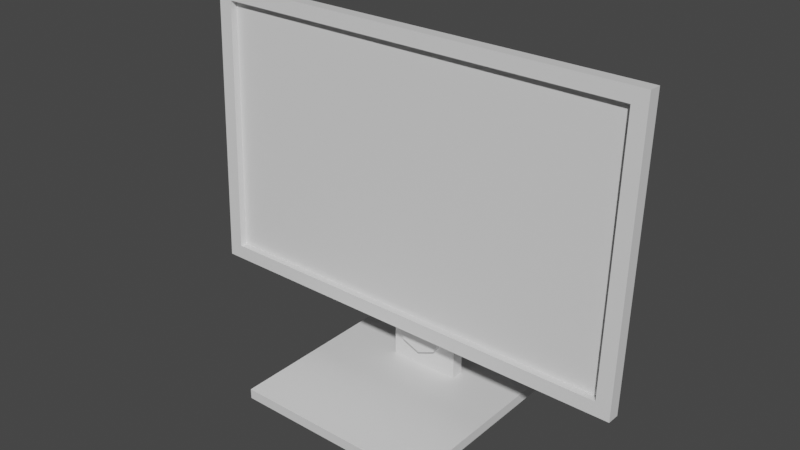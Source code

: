 # Source: SM_Monitor.blend  (saved by Blender 3.1.7; exported with 4.5.12 LTS)
import bpy
from mathutils import Matrix  # noqa: F401  (used for matrix-valued properties, if any)

bpy.ops.wm.read_factory_settings(use_empty=True)
scene = bpy.context.scene
scene.name = 'Scene'

# ---- collections
col_collection = bpy.data.collections.new('Collection'); scene.collection.children.link(col_collection)

# ---- materials (node trees are filled in below, after node groups)
mat_stand_color = bpy.data.materials.new('stand_color')
mat_stand_color.alpha_threshold = 0.0
mat_stand_color.use_transparent_shadow = False
mat_stand_color.line_color = (0.0, 0.0, 0.0, 1.0)
mat_display_color = bpy.data.materials.new('display_color')
mat_display_color.use_transparent_shadow = False
mat_display = bpy.data.materials.new('display')
mat_display.use_transparent_shadow = False
mat_stand_display_joint_color = bpy.data.materials.new('stand_display_joint_color')
mat_stand_display_joint_color.use_transparent_shadow = False

# ---- material node trees
mat_stand_color.use_nodes = True; mat_stand_color.node_tree.nodes.clear()
_N = mat_stand_color.node_tree.nodes; _L = mat_stand_color.node_tree.links
n0 = _N.new('ShaderNodeOutputMaterial'); n0.name = 'Material Output'; n0.location = (300, 300)
n1 = _N.new('ShaderNodeBsdfPrincipled'); n1.name = 'Principled BSDF'; n1.location = (10, 300)
n1.distribution = 'GGX'
n1.subsurface_method = 'RANDOM_WALK_SKIN'
n1.inputs[2].default_value = 0.4
n1.inputs[3].default_value = 1.45
n1.inputs[27].default_value = (0.0, 0.0, 0.0, 1.0)
n1.inputs[28].default_value = 1.0
_L.new(n1.outputs[0], n0.inputs[0])
n0.is_active_output = True
mat_display_color.use_nodes = True; mat_display_color.node_tree.nodes.clear()
_N = mat_display_color.node_tree.nodes; _L = mat_display_color.node_tree.links
n0 = _N.new('ShaderNodeBsdfPrincipled'); n0.name = 'Principled BSDF'; n0.location = (10, 300)
n0.distribution = 'GGX'
n0.subsurface_method = 'RANDOM_WALK_SKIN'
n0.inputs[3].default_value = 1.45
n0.inputs[27].default_value = (0.0, 0.0, 0.0, 1.0)
n0.inputs[28].default_value = 1.0
n1 = _N.new('ShaderNodeOutputMaterial'); n1.name = 'Material Output'; n1.location = (300, 300)
_L.new(n0.outputs[0], n1.inputs[0])
n1.is_active_output = True
mat_display.use_nodes = True; mat_display.node_tree.nodes.clear()
_N = mat_display.node_tree.nodes; _L = mat_display.node_tree.links
n0 = _N.new('ShaderNodeBsdfPrincipled'); n0.name = 'Principled BSDF'; n0.location = (10, 300)
n0.distribution = 'GGX'
n0.subsurface_method = 'RANDOM_WALK_SKIN'
n0.inputs[3].default_value = 1.45
n0.inputs[27].default_value = (0.0, 0.0, 0.0, 1.0)
n0.inputs[28].default_value = 1.0
n1 = _N.new('ShaderNodeOutputMaterial'); n1.name = 'Material Output'; n1.location = (300, 300)
_L.new(n0.outputs[0], n1.inputs[0])
n1.is_active_output = True
mat_stand_display_joint_color.use_nodes = True; mat_stand_display_joint_color.node_tree.nodes.clear()
_N = mat_stand_display_joint_color.node_tree.nodes; _L = mat_stand_display_joint_color.node_tree.links
n0 = _N.new('ShaderNodeBsdfPrincipled'); n0.name = 'Principled BSDF'; n0.location = (10, 300)
n0.distribution = 'GGX'
n0.subsurface_method = 'RANDOM_WALK_SKIN'
n0.inputs[3].default_value = 1.45
n0.inputs[27].default_value = (0.0, 0.0, 0.0, 1.0)
n0.inputs[28].default_value = 1.0
n1 = _N.new('ShaderNodeOutputMaterial'); n1.name = 'Material Output'; n1.location = (300, 300)
_L.new(n0.outputs[0], n1.inputs[0])
n1.is_active_output = True

# ---- world
world_world = bpy.data.worlds.new('World'); scene.world = world_world
world_world.use_nodes = True; world_world.node_tree.nodes.clear()
_N = world_world.node_tree.nodes; _L = world_world.node_tree.links
n0 = _N.new('ShaderNodeOutputWorld'); n0.name = 'World Output'; n0.location = (300, 300)
n1 = _N.new('ShaderNodeBackground'); n1.name = 'Background'; n1.location = (10, 300)
n1.inputs[0].default_value = (0.05088, 0.05088, 0.05088, 1.0)
_L.new(n1.outputs[0], n0.inputs[0])
n0.is_active_output = True
world_world.color = (0.05088, 0.05088, 0.05088)
world_world.use_sun_shadow = False
world_world.sun_shadow_jitter_overblur = 0.0

# ---- meshes
me_cube = bpy.data.meshes.new('Cube')
me_cube.from_pydata([(0.6689, 0.6689, 0.06967), (0.6689, 0.6689, 0.003173), (0.6689, -0.6689, 0.06967), (0.6689, -0.6689, 0.003173), (-0.6689, 0.6689, 0.06967), (-0.6689, 0.6689, 0.003173), (-0.6689, -0.6689, 0.06967), (-0.6689, -0.6689, 0.003173), (0.2397, 0.3306, 0.06967), (0.2397, 0.2438, 0.06967), (-0.2397, 0.3306, 0.06967), (-0.2397, 0.2438, 0.06967), (0.2397, 0.3306, 1.502), (0.2397, 0.2438, 1.502), (-0.2397, 0.3306, 1.502), (-0.2397, 0.2438, 1.502)], [], [(4, 6, 11, 10), (3, 2, 6, 7), (7, 6, 4, 5), (5, 1, 3, 7), (1, 0, 2, 3), (5, 4, 0, 1), (10, 11, 15, 14), (2, 0, 8, 9), (0, 4, 10, 8), (6, 2, 9, 11), (12, 14, 15, 13), (11, 9, 13, 15), (8, 10, 14, 12), (9, 8, 12, 13)])
_uv = me_cube.uv_layers.new(name='UVMap')
_uv.uv.foreach_set('vector', [0.5, 0.5, 0.5, 1.0, 0.3396, 0.6589, 0.3396, 0.6265, 0.9977, 0.5, 0.9728, 0.5, 0.9728, 0.0, 0.9977, 0.0, 0.9728, 0.5, 0.948, 0.5, 0.948, 0.0, 0.9728, 0.0, 5.96e-08, 0.0, 0.5, 5.96e-08, 0.5, 0.5, 0.0, 0.5, 0.948, 1.0, 0.9231, 1.0, 0.9231, 0.5, 0.948, 0.5, 0.948, 0.5, 0.9231, 0.5, 0.9231, 0.0, 0.948, 0.0, 0.8907, 0.0, 0.9231, 0.0, 0.9231, 0.5352, 0.8907, 0.5352, 0.0, 1.0, 5.96e-08, 0.5, 0.1604, 0.6265, 0.1604, 0.6589, 5.96e-08, 0.5, 0.5, 0.5, 0.3396, 0.6265, 0.1604, 0.6265, 0.5, 1.0, 0.0, 1.0, 0.1604, 0.6589, 0.3396, 0.6589, 0.5324, 0.5352, 0.5324, 0.7143, 0.5, 0.7143, 0.5, 0.5352, 0.5, 0.0, 0.6791, 1.49e-08, 0.6791, 0.5352, 0.5, 0.5352, 0.6791, 0.0, 0.8583, 1.49e-08, 0.8583, 0.5352, 0.6791, 0.5352, 0.8583, 0.0, 0.8907, 0.0, 0.8907, 0.5352, 0.8583, 0.5352])
me_cube.materials.append(mat_stand_color)
me_cube.use_remesh_preserve_volume = False
me_cube.use_remesh_preserve_attributes = False
me_cube.use_mirror_vertex_groups = False
me_cube.update()
me_circle = bpy.data.meshes.new('Circle')
me_circle.from_pydata([(-4.871e-09, 0.1745, 0.01434), (-0.1234, 0.1234, 0.01434), (-0.1745, -6.317e-09, 0.01434), (-0.1234, -0.1234, 0.01434), (1.039e-08, -0.1745, 0.01434), (0.1234, -0.1234, 0.01434), (0.1745, 3.393e-09, 0.01434), (0.1234, 0.1234, 0.01434), (-4.871e-09, 0.1745, -0.1898), (-0.1234, 0.1234, -0.1898), (-0.1745, -1.524e-08, -0.1898), (-0.1234, -0.1234, -0.1898), (1.039e-08, -0.1745, -0.1898), (0.1234, -0.1234, -0.1898), (0.1745, -5.529e-09, -0.1898), (0.1234, 0.1234, -0.1898)], [], [(7, 6, 14, 15), (5, 4, 12, 13), (3, 2, 10, 11), (1, 0, 8, 9), (0, 7, 15, 8), (6, 5, 13, 14), (4, 3, 11, 12), (2, 1, 9, 10), (7, 0, 1), (2, 6, 1), (5, 6, 2), (5, 2, 3), (5, 3, 4), (6, 7, 1), (15, 14, 8), (14, 9, 8), (10, 14, 13), (11, 10, 13), (12, 11, 13), (14, 10, 9)])
_uv = me_circle.uv_layers.new(name='UVMap')
_uv.uv.foreach_set('vector', [0.0, 0.0, 0.0, 0.0, 0.0, 0.0, 0.0, 0.0, 0.0, 0.0, 0.0, 0.0, 0.0, 0.0, 0.0, 0.0, 0.0, 0.0, 0.0, 0.0, 0.0, 0.0, 0.0, 0.0, 0.0, 0.0, 0.0, 0.0, 0.0, 0.0, 0.0, 0.0, 0.0, 0.0, 0.0, 0.0, 0.0, 0.0, 0.0, 0.0, 0.0, 0.0, 0.0, 0.0, 0.0, 0.0, 0.0, 0.0, 0.0, 0.0, 0.0, 0.0, 0.0, 0.0, 0.0, 0.0, 0.0, 0.0, 0.0, 0.0, 0.0, 0.0, 0.0, 0.0, 0.0, 0.0, 0.0, 0.0, 0.0, 0.0, 0.0, 0.0, 0.0, 0.0, 0.0, 0.0, 0.0, 0.0, 0.0, 0.0, 0.0, 0.0, 0.0, 0.0, 0.0, 0.0, 0.0, 0.0, 0.0, 0.0, 0.0, 0.0, 0.0, 0.0, 0.0, 0.0, 0.0, 0.0, 0.0, 0.0, 0.0, 0.0, 0.0, 0.0, 0.0, 0.0, 0.0, 0.0, 0.0, 0.0, 0.0, 0.0, 0.0, 0.0, 0.0, 0.0, 0.0, 0.0, 0.0, 0.0, 0.0, 0.0, 0.0, 0.0, 0.0, 0.0, 0.0, 0.0, 0.0, 0.0, 0.0, 0.0, 0.0, 0.0, 0.0, 0.0])
me_circle.use_remesh_fix_poles = True
me_circle.use_remesh_preserve_attributes = False
me_circle.update()
me_cube_001 = bpy.data.meshes.new('Cube.001')
me_cube_001.from_pydata([(-1.5, -0.04367, 0.3225), (-1.5, -0.04367, 2.217), (-1.5, 0.04367, 0.3225), (-1.5, 0.04367, 2.217), (1.5, -0.04367, 0.3225), (1.5, -0.04367, 2.217), (1.5, 0.04367, 0.3225), (1.5, 0.04367, 2.217), (-1.403, -0.04367, 0.4163), (-1.403, -0.04367, 2.123), (1.403, -0.04367, 0.4163), (1.403, -0.04367, 2.123), (-1.403, 0.00423, 0.4163), (-1.403, 0.00423, 2.123), (1.403, 0.00423, 0.4163), (1.403, 0.00423, 2.123)], [], [(0, 1, 3, 2), (2, 3, 7, 6), (6, 7, 5, 4), (4, 5, 11, 10), (2, 6, 4, 0), (7, 3, 1, 5), (8, 10, 14, 12), (1, 0, 8, 9), (0, 4, 10, 8), (5, 1, 9, 11), (14, 15, 13, 12), (9, 8, 12, 13), (11, 9, 13, 15), (10, 11, 15, 14)])
me_cube_001.polygons.foreach_set('material_index', [0, 0, 0, 0, 0, 0, 0, 0, 0, 0, 1, 0, 0, 0])
_uv = me_cube_001.uv_layers.new(name='UVMap')
_uv.uv.foreach_set('vector', [0.9657, 0.4516, 0.9657, 0.9033, 0.9449, 0.9033, 0.9449, 0.4516, 0.4516, 0.7152, 0.0, 0.7152, 0.0, 0.0, 0.4516, 0.0, 0.9657, 0.0, 0.9657, 0.4516, 0.9449, 0.4516, 0.9449, 0.0, 0.9033, 0.7152, 0.4516, 0.7152, 0.474, 0.6921, 0.8809, 0.6921, 0.9241, 0.0, 0.9241, 0.7152, 0.9033, 0.7152, 0.9033, 0.0, 0.9449, 0.0, 0.9449, 0.7152, 0.9241, 0.7152, 0.9241, 0.0, 0.9772, 0.6689, 0.9772, 0.0, 0.9886, 0.0, 0.9886, 0.6689, 0.4516, 0.0, 0.9033, 0.0, 0.8809, 0.02314, 0.474, 0.02314, 0.9033, 0.0, 0.9033, 0.7152, 0.8809, 0.6921, 0.8809, 0.02314, 0.4516, 0.7152, 0.4516, 0.0, 0.474, 0.02314, 0.474, 0.6921, 7.218e-05, 0.8081, 7.218e-05, 0.1997, 1.0, 0.1997, 1.0, 0.8081, 0.9886, 0.4069, 0.9886, 0.0, 1.0, 0.0, 1.0, 0.4069, 0.9657, 0.6689, 0.9657, 0.0, 0.9772, 0.0, 0.9772, 0.6689, 1.0, 0.4069, 1.0, 0.8139, 0.9886, 0.8139, 0.9886, 0.4069])
me_cube_001.materials.append(mat_display_color)
me_cube_001.materials.append(mat_display)
me_cube_001.use_remesh_fix_poles = True
me_cube_001.use_remesh_preserve_attributes = False
me_cube_001.update()
me_circle_001 = bpy.data.meshes.new('Circle.001')
me_circle_001.from_pydata([(0.0, 0.08, 0.0), (-0.05657, 0.05657, 0.0), (-0.08, -3.497e-09, 0.0), (-0.05657, -0.05657, 0.0), (6.994e-09, -0.08, 0.0), (0.05657, -0.05657, 0.0), (0.08, 9.54e-10, 0.0), (0.05657, 0.05657, 0.0), (0.0, 0.08, 0.0), (-0.05657, 0.05657, 0.0), (-0.08, -3.497e-09, 0.0), (-0.05657, -0.05657, 0.0), (6.994e-09, -0.08, 0.0), (0.05657, -0.05657, 0.0), (0.08, 9.54e-10, 0.0), (0.05657, 0.05657, 0.0), (-9.69e-09, 0.08, 0.2217), (-0.05657, 0.05657, 0.2217), (-0.08, -3.497e-09, 0.2217), (-0.05657, -0.05657, 0.2217), (-2.696e-09, -0.08, 0.2217), (0.05657, -0.05657, 0.2217), (0.08, 9.54e-10, 0.2217), (0.05657, 0.05657, 0.2217)], [], [(4, 12, 11, 3), (2, 10, 9, 1), (7, 15, 14, 6), (5, 13, 12, 4), (3, 11, 10, 2), (1, 9, 8, 0), (0, 8, 15, 7), (6, 14, 13, 5), (15, 23, 22, 14), (13, 21, 20, 12), (11, 19, 18, 10), (9, 17, 16, 8), (8, 16, 23, 15), (14, 22, 21, 13), (12, 20, 19, 11), (10, 18, 17, 9), (23, 16, 17), (23, 17, 18), (22, 23, 21), (21, 18, 19), (21, 19, 20), (21, 23, 18)])
_uv = me_circle_001.uv_layers.new(name='UVMap')
_uv.uv.foreach_set('vector', [0.3536, 0.5302, 0.3536, 0.5302, 0.3536, 0.5302, 0.3536, 0.5302, 0.3536, 0.5302, 0.3536, 0.5302, 0.3536, 0.5302, 0.3536, 0.5302, 0.3536, 0.5302, 0.3536, 0.5302, 0.3536, 0.5302, 0.3536, 0.5302, 0.3536, 0.5302, 0.3536, 0.5302, 0.3536, 0.5302, 0.3536, 0.5302, 0.3536, 0.5302, 0.3536, 0.5302, 0.3536, 0.5302, 0.3536, 0.5302, 0.3536, 0.5302, 0.3536, 0.5302, 0.3536, 0.5302, 0.3536, 0.5302, 0.3536, 0.5302, 0.3536, 0.5302, 0.3536, 0.5302, 0.3536, 0.5302, 0.3536, 0.5302, 0.3536, 0.5302, 0.3536, 0.5302, 0.3536, 0.5302, 0.1036, 1.342e-08, 0.1036, 0.5302, 0.0, 0.5302, 5.215e-08, 0.0, 0.4571, 5.056e-09, 0.4571, 0.5302, 0.3536, 0.5302, 0.3536, 0.0, 0.8536, 1.786e-08, 0.8536, 0.5302, 0.75, 0.5302, 0.75, 1.28e-08, 0.3536, 5.339e-08, 0.3536, 0.5302, 0.25, 0.5302, 0.25, 3.553e-08, 0.25, 3.553e-08, 0.25, 0.5302, 0.1036, 0.5302, 0.1036, 1.342e-08, 0.6036, 1.786e-08, 0.6036, 0.5302, 0.4571, 0.5302, 0.4571, 5.056e-09, 1.0, 0.0, 1.0, 0.5302, 0.8536, 0.5302, 0.8536, 2.211e-08, 0.75, 1.28e-08, 0.75, 0.5302, 0.6036, 0.5302, 0.6036, 0.0, 1.49e-08, 0.7802, 0.0, 0.6338, 0.1036, 0.5302, 1.49e-08, 0.7802, 0.1036, 0.5302, 0.25, 0.5302, 0.1036, 0.8838, 1.49e-08, 0.7802, 0.25, 0.8838, 0.25, 0.8838, 0.25, 0.5302, 0.3536, 0.6338, 0.25, 0.8838, 0.3536, 0.6338, 0.3536, 0.7802, 0.25, 0.8838, 1.49e-08, 0.7802, 0.25, 0.5302])
me_circle_001.materials.append(mat_stand_display_joint_color)
me_circle_001.use_remesh_fix_poles = True
me_circle_001.use_remesh_preserve_attributes = False
me_circle_001.update()

# ---- objects
ob_stand = bpy.data.objects.new('stand', me_cube)
ob_circle = bpy.data.objects.new('Circle', me_circle)
ob_display = bpy.data.objects.new('display', me_cube_001)
ob_stand_display_joint = bpy.data.objects.new('stand_display_joint', me_circle_001)

# ---- transforms, parenting, visibility, modifiers, constraints
ob_stand.location = (0.0, 0.0, 0.0)
ob_stand.lock_rotations_4d = False
ob_stand.empty_display_type = 'ARROWS'
ob_stand.lineart.crease_threshold = 0.0
_m = ob_stand.modifiers.new('Boolean', 'BOOLEAN')
_m.object = ob_circle
ob_circle.location = (0.0, 0.1969, 0.374)
ob_circle.rotation_euler = (1.571, 1.571, 0.0)
ob_display.location = (0.0, 0.005696, 0.1632)
ob_display.rotation_euler = (-0.03595, -7.981e-18, 1.435e-19)
ob_stand_display_joint.location = (8.844e-18, 0.1731, 1.381)
ob_stand_display_joint.rotation_euler = (0.0, 1.571, 0.0)
_m = ob_stand_display_joint.modifiers.new('Mirror', 'MIRROR')
_m.use_axis = (False, False, True)

# ---- collection membership
col_collection.objects.link(ob_stand)
col_collection.objects.link(ob_circle)
col_collection.objects.link(ob_display)
col_collection.objects.link(ob_stand_display_joint)

# ---- scene / render settings (as saved in the file)
scene.frame_start = 1; scene.frame_end = 250; scene.frame_set(1)
scene.render.engine = 'BLENDER_EEVEE_NEXT'
scene.cycles.sampling_pattern = 'TABULATED_SOBOL'
scene.cycles.use_light_tree = False
scene.view_settings.view_transform = 'Filmic'
bpy.context.view_layer.update()

# ---- added for rendering (the .blend has no active camera and no usable light): camera, sun
cam_auto = bpy.data.cameras.new('AutoCamera')
cam_auto.lens = 50.0
cam_auto.sensor_width = 36.0
cam_auto.clip_end = 1000.0
ob_auto_camera = bpy.data.objects.new('AutoCamera', cam_auto)
scene.collection.objects.link(ob_auto_camera)
ob_auto_camera.location = (3.7515, -4.5018, 4.19294)
ob_auto_camera.rotation_euler = (1.09748, -7.21219e-08, 0.694738)
scene.camera = ob_auto_camera
light_auto_sun = bpy.data.lights.new('AutoSun', 'SUN')
light_auto_sun.energy = 3.0
light_auto_sun.angle = 0.0523599
ob_auto_sun = bpy.data.objects.new('AutoSun', light_auto_sun)
scene.collection.objects.link(ob_auto_sun)
ob_auto_sun.rotation_euler = (0.872665, 0.174533, 0.523599)
bpy.context.view_layer.update()
